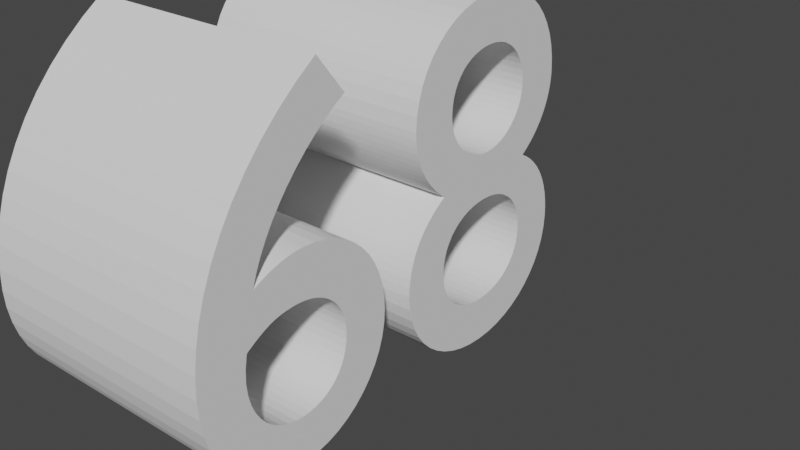 # Source: 68text.blend  (saved by Blender 3.3.6; exported with 4.5.12 LTS)
import bpy
from mathutils import Matrix  # noqa: F401  (used for matrix-valued properties, if any)

bpy.ops.wm.read_factory_settings(use_empty=True)
scene = bpy.context.scene
scene.name = 'Scene'

# ---- collections
col_collection = bpy.data.collections.new('Collection'); scene.collection.children.link(col_collection)

# ---- world
world_world = bpy.data.worlds.new('World'); scene.world = world_world
world_world.use_nodes = True; world_world.node_tree.nodes.clear()
_N = world_world.node_tree.nodes; _L = world_world.node_tree.links
n0 = _N.new('ShaderNodeOutputWorld'); n0.name = 'World Output'; n0.location = (300, 300)
n1 = _N.new('ShaderNodeBackground'); n1.name = 'Background'; n1.location = (10, 300)
n1.inputs[0].default_value = (0.05088, 0.05088, 0.05088, 1.0)
_L.new(n1.outputs[0], n0.inputs[0])
n0.is_active_output = True
world_world.color = (0.05088, 0.05088, 0.05088)
world_world.use_sun_shadow = False
world_world.sun_shadow_jitter_overblur = 0.0

# ---- curves / text
txt_068 = bpy.data.curves.new('Текст.068', 'FONT')
txt_068.dimensions = '2D'
txt_068.body = '68'

# ---- objects
ob_x = bpy.data.objects.new('Текст', txt_068)

# ---- transforms, parenting, visibility, modifiers, constraints
ob_x.location = (0.0, 0.0, 0.0)
ob_x.rotation_euler = (1.571, 0.0, 1.571)
_m = ob_x.modifiers.new('Объёмность', 'SOLIDIFY')
_m.thickness = 0.5

# ---- collection membership
col_collection.objects.link(ob_x)

# ---- scene / render settings (as saved in the file)
scene.frame_start = 1; scene.frame_end = 250; scene.frame_set(3)
scene.render.engine = 'BLENDER_EEVEE_NEXT'
scene.cycles.sampling_pattern = 'TABULATED_SOBOL'
scene.cycles.use_light_tree = False
scene.view_settings.view_transform = 'Filmic'
bpy.context.view_layer.update()

# ---- added for rendering (the .blend has no active camera and no usable light): camera, sun
cam_auto = bpy.data.cameras.new('AutoCamera')
cam_auto.lens = 50.0
cam_auto.sensor_width = 36.0
cam_auto.clip_end = 1000.0
ob_auto_camera = bpy.data.objects.new('AutoCamera', cam_auto)
scene.collection.objects.link(ob_auto_camera)
ob_auto_camera.location = (1.07253, -0.78104, 1.19903)
ob_auto_camera.rotation_euler = (1.09748, -7.21219e-08, 0.694738)
scene.camera = ob_auto_camera
light_auto_sun = bpy.data.lights.new('AutoSun', 'SUN')
light_auto_sun.energy = 3.0
light_auto_sun.angle = 0.0523599
ob_auto_sun = bpy.data.objects.new('AutoSun', light_auto_sun)
scene.collection.objects.link(ob_auto_sun)
ob_auto_sun.rotation_euler = (0.872665, 0.174533, 0.523599)
bpy.context.view_layer.update()
